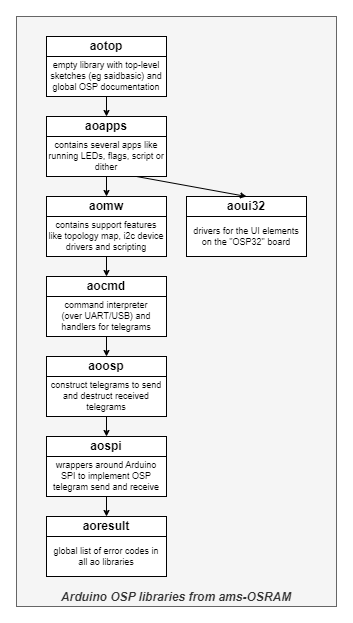

The diagram above was exported from draw.io. Its source (the exported page's mxGraphModel, read from the mxfile embedded in the PNG):
<mxGraphModel dx="620" dy="424" grid="1" gridSize="10" guides="1" tooltips="1" connect="1" arrows="1" fold="1" page="1" pageScale="1" pageWidth="827" pageHeight="1169" math="0" shadow="0">
  <root>
    <mxCell id="0" />
    <mxCell id="1" parent="0" />
    <mxCell id="c59--GArKgNomw2qn-mb-1" value="Arduino OSP libraries from ams-OSRAM" style="rounded=0;whiteSpace=wrap;html=1;fontStyle=3;fillColor=#f5f5f5;strokeColor=#666666;fontColor=#333333;align=center;verticalAlign=bottom;" parent="1" vertex="1">
      <mxGeometry x="280" y="200" width="320" height="590" as="geometry" />
    </mxCell>
    <mxCell id="WON_3kGJh4cdv_0R6wjI-1" value="aoresult" style="rounded=0;whiteSpace=wrap;html=1;fontStyle=1;fillColor=default;strokeColor=default;align=center;verticalAlign=middle;fontFamily=Helvetica;fontSize=12;fontColor=default;" parent="1" vertex="1">
      <mxGeometry x="310" y="700" width="120" height="20" as="geometry" />
    </mxCell>
    <mxCell id="WON_3kGJh4cdv_0R6wjI-2" value="global list of error codes in all ao libraries" style="rounded=0;whiteSpace=wrap;html=1;fontSize=9;fillColor=default;strokeColor=default;align=center;verticalAlign=middle;fontFamily=Helvetica;fontColor=default;spacing=3;" parent="1" vertex="1">
      <mxGeometry x="310" y="720" width="120" height="40" as="geometry" />
    </mxCell>
    <mxCell id="WON_3kGJh4cdv_0R6wjI-5" value="aospi" style="rounded=0;whiteSpace=wrap;html=1;fontStyle=1" parent="1" vertex="1">
      <mxGeometry x="310" y="620" width="120" height="20" as="geometry" />
    </mxCell>
    <mxCell id="WON_3kGJh4cdv_0R6wjI-6" value="wrappers around Arduino SPI to implement OSP telegram send and receive" style="rounded=0;whiteSpace=wrap;html=1;fontSize=9;spacing=3;" parent="1" vertex="1">
      <mxGeometry x="310" y="640" width="120" height="40" as="geometry" />
    </mxCell>
    <mxCell id="WON_3kGJh4cdv_0R6wjI-7" value="aoosp" style="rounded=0;whiteSpace=wrap;html=1;fontStyle=1;strokeColor=default;align=center;verticalAlign=middle;fontFamily=Helvetica;fontSize=12;fontColor=default;fillColor=default;" parent="1" vertex="1">
      <mxGeometry x="310" y="540" width="120" height="20" as="geometry" />
    </mxCell>
    <mxCell id="WON_3kGJh4cdv_0R6wjI-8" value="construct telegrams to send and destruct received telegrams" style="rounded=0;whiteSpace=wrap;html=1;fontSize=9;spacing=3;strokeColor=default;align=center;verticalAlign=middle;fontFamily=Helvetica;fontColor=default;fillColor=default;" parent="1" vertex="1">
      <mxGeometry x="310" y="560" width="120" height="40" as="geometry" />
    </mxCell>
    <mxCell id="WON_3kGJh4cdv_0R6wjI-11" value="aoapps" style="rounded=0;whiteSpace=wrap;html=1;fontStyle=1" parent="1" vertex="1">
      <mxGeometry x="310" y="300" width="120" height="20" as="geometry" />
    </mxCell>
    <mxCell id="WON_3kGJh4cdv_0R6wjI-12" value="contains several apps like running LEDs, flags, script or dither" style="rounded=0;whiteSpace=wrap;html=1;fontSize=9;spacing=3;" parent="1" vertex="1">
      <mxGeometry x="310" y="320" width="120" height="40" as="geometry" />
    </mxCell>
    <mxCell id="WON_3kGJh4cdv_0R6wjI-13" value="aoui32" style="rounded=0;whiteSpace=wrap;html=1;fontStyle=1" parent="1" vertex="1">
      <mxGeometry x="450" y="380" width="120" height="20" as="geometry" />
    </mxCell>
    <mxCell id="WON_3kGJh4cdv_0R6wjI-14" value="drivers for the UI elements on the &quot;OSP32&quot; board" style="rounded=0;whiteSpace=wrap;html=1;fontSize=9;spacing=3;" parent="1" vertex="1">
      <mxGeometry x="450" y="400" width="120" height="40" as="geometry" />
    </mxCell>
    <mxCell id="WON_3kGJh4cdv_0R6wjI-15" value="aocmd" style="rounded=0;whiteSpace=wrap;html=1;fontStyle=1;strokeColor=default;align=center;verticalAlign=middle;fontFamily=Helvetica;fontSize=12;fontColor=default;fillColor=default;" parent="1" vertex="1">
      <mxGeometry x="310" y="460" width="120" height="20" as="geometry" />
    </mxCell>
    <mxCell id="WON_3kGJh4cdv_0R6wjI-16" value="command interpreter &lt;br&gt;(over UART/USB) and handlers for telegrams" style="rounded=0;whiteSpace=wrap;html=1;fontSize=9;strokeColor=default;align=center;verticalAlign=middle;fontFamily=Helvetica;fontColor=default;fillColor=default;spacing=3;" parent="1" vertex="1">
      <mxGeometry x="310" y="480" width="120" height="40" as="geometry" />
    </mxCell>
    <mxCell id="WON_3kGJh4cdv_0R6wjI-23" style="rounded=0;orthogonalLoop=1;jettySize=auto;html=1;exitX=0.75;exitY=1;exitDx=0;exitDy=0;endSize=4;startSize=4;entryX=0.5;entryY=0;entryDx=0;entryDy=0;" parent="1" source="WON_3kGJh4cdv_0R6wjI-12" target="WON_3kGJh4cdv_0R6wjI-13" edge="1">
      <mxGeometry relative="1" as="geometry">
        <mxPoint x="540" y="610" as="sourcePoint" />
        <mxPoint x="500" y="380" as="targetPoint" />
      </mxGeometry>
    </mxCell>
    <mxCell id="Xr9vLwkawoHfcsXy1v1A-3" value="aotop" style="rounded=0;whiteSpace=wrap;html=1;fontStyle=1;strokeColor=default;align=center;verticalAlign=middle;fontFamily=Helvetica;fontSize=12;fontColor=default;fillColor=default;" parent="1" vertex="1">
      <mxGeometry x="310" y="220" width="120" height="20" as="geometry" />
    </mxCell>
    <mxCell id="Xr9vLwkawoHfcsXy1v1A-4" value="empty library with top-level sketches (eg saidbasic) and global OSP documentation" style="rounded=0;whiteSpace=wrap;html=1;fontSize=9;spacing=3;strokeColor=default;align=center;verticalAlign=middle;fontFamily=Helvetica;fontColor=default;fillColor=default;" parent="1" vertex="1">
      <mxGeometry x="310" y="240" width="120" height="40" as="geometry" />
    </mxCell>
    <mxCell id="ZNd5WxmE83OTqamFc6PK-1" style="rounded=0;orthogonalLoop=1;jettySize=auto;html=1;exitX=0.5;exitY=1;exitDx=0;exitDy=0;entryX=0.5;entryY=0;entryDx=0;entryDy=0;endSize=4;startSize=4;" parent="1" source="WON_3kGJh4cdv_0R6wjI-16" target="WON_3kGJh4cdv_0R6wjI-7" edge="1">
      <mxGeometry relative="1" as="geometry">
        <mxPoint x="350" y="280" as="sourcePoint" />
        <mxPoint x="220" y="310" as="targetPoint" />
      </mxGeometry>
    </mxCell>
    <mxCell id="ZNd5WxmE83OTqamFc6PK-4" style="rounded=0;orthogonalLoop=1;jettySize=auto;html=1;exitX=0.5;exitY=1;exitDx=0;exitDy=0;entryX=0.5;entryY=0;entryDx=0;entryDy=0;endSize=4;startSize=4;" parent="1" source="WON_3kGJh4cdv_0R6wjI-8" target="WON_3kGJh4cdv_0R6wjI-5" edge="1">
      <mxGeometry relative="1" as="geometry">
        <mxPoint x="250" y="530" as="sourcePoint" />
        <mxPoint x="350" y="550" as="targetPoint" />
      </mxGeometry>
    </mxCell>
    <mxCell id="ZNd5WxmE83OTqamFc6PK-5" style="rounded=0;orthogonalLoop=1;jettySize=auto;html=1;exitX=0.5;exitY=1;exitDx=0;exitDy=0;entryX=0.5;entryY=0;entryDx=0;entryDy=0;endSize=4;startSize=4;" parent="1" source="WON_3kGJh4cdv_0R6wjI-6" target="WON_3kGJh4cdv_0R6wjI-1" edge="1">
      <mxGeometry relative="1" as="geometry">
        <mxPoint x="260" y="540" as="sourcePoint" />
        <mxPoint x="360" y="560" as="targetPoint" />
      </mxGeometry>
    </mxCell>
    <mxCell id="ZNd5WxmE83OTqamFc6PK-6" style="rounded=0;orthogonalLoop=1;jettySize=auto;html=1;exitX=0.5;exitY=1;exitDx=0;exitDy=0;entryX=0.5;entryY=0;entryDx=0;entryDy=0;endSize=4;startSize=4;" parent="1" source="Xr9vLwkawoHfcsXy1v1A-4" target="WON_3kGJh4cdv_0R6wjI-11" edge="1">
      <mxGeometry relative="1" as="geometry">
        <mxPoint x="270" y="470" as="sourcePoint" />
        <mxPoint x="370" y="490" as="targetPoint" />
      </mxGeometry>
    </mxCell>
    <mxCell id="ZNd5WxmE83OTqamFc6PK-8" value="aomw" style="rounded=0;whiteSpace=wrap;html=1;fontStyle=1" parent="1" vertex="1">
      <mxGeometry x="310" y="380" width="120" height="20" as="geometry" />
    </mxCell>
    <mxCell id="ZNd5WxmE83OTqamFc6PK-9" value="contains support features like topology map, i2c device drivers and scripting" style="rounded=0;whiteSpace=wrap;html=1;fontSize=9;spacing=3;" parent="1" vertex="1">
      <mxGeometry x="310" y="400" width="120" height="40" as="geometry" />
    </mxCell>
    <mxCell id="ZNd5WxmE83OTqamFc6PK-12" style="rounded=0;orthogonalLoop=1;jettySize=auto;html=1;exitX=0.5;exitY=1;exitDx=0;exitDy=0;entryX=0.5;entryY=0;entryDx=0;entryDy=0;endSize=4;startSize=4;" parent="1" source="ZNd5WxmE83OTqamFc6PK-9" target="WON_3kGJh4cdv_0R6wjI-15" edge="1">
      <mxGeometry relative="1" as="geometry">
        <mxPoint x="250" y="450" as="sourcePoint" />
        <mxPoint x="350" y="470" as="targetPoint" />
      </mxGeometry>
    </mxCell>
    <mxCell id="ZNd5WxmE83OTqamFc6PK-7" style="rounded=0;orthogonalLoop=1;jettySize=auto;html=1;exitX=0.5;exitY=1;exitDx=0;exitDy=0;entryX=0.5;entryY=0;entryDx=0;entryDy=0;endSize=4;startSize=4;" parent="1" source="WON_3kGJh4cdv_0R6wjI-12" target="ZNd5WxmE83OTqamFc6PK-8" edge="1">
      <mxGeometry relative="1" as="geometry">
        <mxPoint x="280" y="480" as="sourcePoint" />
        <mxPoint x="380" y="500" as="targetPoint" />
      </mxGeometry>
    </mxCell>
  </root>
</mxGraphModel>